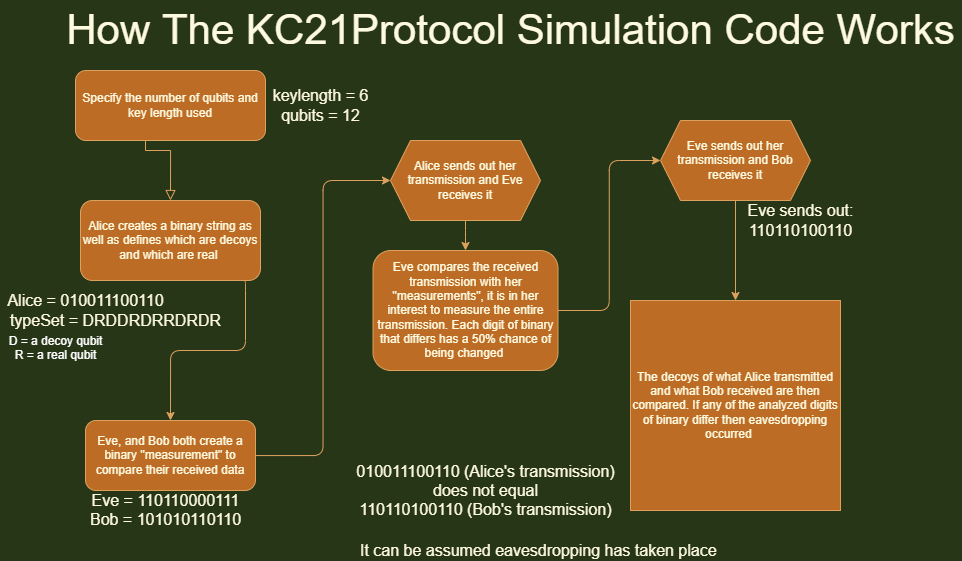

The diagram above was exported from draw.io. Its source (the exported page's mxGraphModel, read from the mxfile embedded in the PNG):
<mxGraphModel dx="1221" dy="644" grid="1" gridSize="10" guides="1" tooltips="1" connect="1" arrows="1" fold="1" page="1" pageScale="1" pageWidth="690" pageHeight="980" background="#283618" math="0" shadow="0">
  <root>
    <mxCell id="WIyWlLk6GJQsqaUBKTNV-0" />
    <mxCell id="WIyWlLk6GJQsqaUBKTNV-1" parent="WIyWlLk6GJQsqaUBKTNV-0" />
    <mxCell id="WIyWlLk6GJQsqaUBKTNV-2" value="" style="rounded=0;html=1;jettySize=auto;orthogonalLoop=1;fontSize=11;endArrow=block;endFill=0;endSize=8;strokeWidth=1;shadow=0;labelBackgroundColor=none;edgeStyle=orthogonalEdgeStyle;strokeColor=#DDA15E;fontColor=#FEFAE0;entryX=0.5;entryY=0;entryDx=0;entryDy=0;" parent="WIyWlLk6GJQsqaUBKTNV-1" source="WIyWlLk6GJQsqaUBKTNV-3" target="EzC7mpzPpoWe6K_UpEO2-0" edge="1">
      <mxGeometry relative="1" as="geometry">
        <mxPoint x="205" y="200" as="targetPoint" />
        <Array as="points">
          <mxPoint x="155" y="180" />
          <mxPoint x="180" y="180" />
        </Array>
      </mxGeometry>
    </mxCell>
    <mxCell id="WIyWlLk6GJQsqaUBKTNV-3" value="Specify the number of qubits and key length used" style="rounded=1;whiteSpace=wrap;html=1;fontSize=12;glass=0;strokeWidth=1;shadow=0;fillColor=#BC6C25;strokeColor=#DDA15E;fontColor=#FEFAE0;" parent="WIyWlLk6GJQsqaUBKTNV-1" vertex="1">
      <mxGeometry x="85" y="100" width="190" height="70" as="geometry" />
    </mxCell>
    <mxCell id="EzC7mpzPpoWe6K_UpEO2-3" style="edgeStyle=orthogonalEdgeStyle;curved=0;rounded=1;sketch=0;orthogonalLoop=1;jettySize=auto;html=1;entryX=0;entryY=0.5;entryDx=0;entryDy=0;fontColor=#FEFAE0;strokeColor=#DDA15E;fillColor=#BC6C25;" parent="WIyWlLk6GJQsqaUBKTNV-1" source="WIyWlLk6GJQsqaUBKTNV-7" target="EzC7mpzPpoWe6K_UpEO2-2" edge="1">
      <mxGeometry relative="1" as="geometry" />
    </mxCell>
    <mxCell id="WIyWlLk6GJQsqaUBKTNV-7" value="Eve, and Bob both create a binary &quot;measurement&quot; to compare their received data" style="rounded=1;whiteSpace=wrap;html=1;fontSize=12;glass=0;strokeWidth=1;shadow=0;fillColor=#BC6C25;strokeColor=#DDA15E;fontColor=#FEFAE0;" parent="WIyWlLk6GJQsqaUBKTNV-1" vertex="1">
      <mxGeometry x="95" y="450" width="170" height="70" as="geometry" />
    </mxCell>
    <mxCell id="EzC7mpzPpoWe6K_UpEO2-1" style="edgeStyle=orthogonalEdgeStyle;curved=0;rounded=1;sketch=0;orthogonalLoop=1;jettySize=auto;html=1;entryX=0.5;entryY=0;entryDx=0;entryDy=0;fontColor=#FEFAE0;strokeColor=#DDA15E;fillColor=#BC6C25;exitX=0.903;exitY=0.998;exitDx=0;exitDy=0;exitPerimeter=0;" parent="WIyWlLk6GJQsqaUBKTNV-1" source="EzC7mpzPpoWe6K_UpEO2-0" target="WIyWlLk6GJQsqaUBKTNV-7" edge="1">
      <mxGeometry relative="1" as="geometry">
        <Array as="points">
          <mxPoint x="255" y="310" />
          <mxPoint x="255" y="380" />
          <mxPoint x="180" y="380" />
        </Array>
      </mxGeometry>
    </mxCell>
    <mxCell id="EzC7mpzPpoWe6K_UpEO2-0" value="Alice creates a binary string as well as defines which are decoys and which are real&amp;nbsp;" style="rounded=1;whiteSpace=wrap;html=1;sketch=0;fontColor=#FEFAE0;strokeColor=#DDA15E;fillColor=#BC6C25;" parent="WIyWlLk6GJQsqaUBKTNV-1" vertex="1">
      <mxGeometry x="90" y="230" width="180" height="80" as="geometry" />
    </mxCell>
    <mxCell id="EzC7mpzPpoWe6K_UpEO2-5" style="edgeStyle=orthogonalEdgeStyle;curved=0;rounded=1;sketch=0;orthogonalLoop=1;jettySize=auto;html=1;entryX=0.5;entryY=0;entryDx=0;entryDy=0;fontColor=#FEFAE0;strokeColor=#DDA15E;fillColor=#BC6C25;" parent="WIyWlLk6GJQsqaUBKTNV-1" source="EzC7mpzPpoWe6K_UpEO2-2" target="EzC7mpzPpoWe6K_UpEO2-4" edge="1">
      <mxGeometry relative="1" as="geometry" />
    </mxCell>
    <mxCell id="EzC7mpzPpoWe6K_UpEO2-2" value="Alice sends out her transmission and Eve receives it" style="shape=hexagon;perimeter=hexagonPerimeter2;whiteSpace=wrap;html=1;fixedSize=1;rounded=0;sketch=0;fontColor=#FEFAE0;strokeColor=#DDA15E;fillColor=#BC6C25;" parent="WIyWlLk6GJQsqaUBKTNV-1" vertex="1">
      <mxGeometry x="400" y="170" width="150" height="80" as="geometry" />
    </mxCell>
    <mxCell id="EzC7mpzPpoWe6K_UpEO2-7" style="edgeStyle=orthogonalEdgeStyle;curved=0;rounded=1;sketch=0;orthogonalLoop=1;jettySize=auto;html=1;entryX=0;entryY=0.5;entryDx=0;entryDy=0;fontColor=#FEFAE0;strokeColor=#DDA15E;fillColor=#BC6C25;" parent="WIyWlLk6GJQsqaUBKTNV-1" source="EzC7mpzPpoWe6K_UpEO2-4" target="EzC7mpzPpoWe6K_UpEO2-6" edge="1">
      <mxGeometry relative="1" as="geometry" />
    </mxCell>
    <mxCell id="EzC7mpzPpoWe6K_UpEO2-4" value="Eve compares the received transmission with her &quot;measurements&quot;, it is in her interest to measure the entire transmission. Each digit of binary that differs has a 50% chance of being changed&amp;nbsp;" style="rounded=1;whiteSpace=wrap;html=1;sketch=0;fontColor=#FEFAE0;strokeColor=#DDA15E;fillColor=#BC6C25;" parent="WIyWlLk6GJQsqaUBKTNV-1" vertex="1">
      <mxGeometry x="382.5" y="280" width="185" height="120" as="geometry" />
    </mxCell>
    <mxCell id="EzC7mpzPpoWe6K_UpEO2-11" style="edgeStyle=orthogonalEdgeStyle;curved=0;rounded=1;sketch=0;orthogonalLoop=1;jettySize=auto;html=1;fontColor=#FEFAE0;strokeColor=#DDA15E;fillColor=#BC6C25;entryX=0.5;entryY=0;entryDx=0;entryDy=0;" parent="WIyWlLk6GJQsqaUBKTNV-1" source="EzC7mpzPpoWe6K_UpEO2-6" target="EzC7mpzPpoWe6K_UpEO2-10" edge="1">
      <mxGeometry relative="1" as="geometry">
        <mxPoint x="610" y="280" as="targetPoint" />
      </mxGeometry>
    </mxCell>
    <mxCell id="EzC7mpzPpoWe6K_UpEO2-6" value="Eve sends out her transmission and Bob receives it" style="shape=hexagon;perimeter=hexagonPerimeter2;whiteSpace=wrap;html=1;fixedSize=1;rounded=0;sketch=0;fontColor=#FEFAE0;strokeColor=#DDA15E;fillColor=#BC6C25;" parent="WIyWlLk6GJQsqaUBKTNV-1" vertex="1">
      <mxGeometry x="670" y="150" width="150" height="80" as="geometry" />
    </mxCell>
    <mxCell id="EzC7mpzPpoWe6K_UpEO2-10" value="The decoys of what Alice transmitted and what Bob received are then compared. If any of the analyzed digits of binary differ then eavesdropping occurred&amp;nbsp; &amp;nbsp;&amp;nbsp;" style="whiteSpace=wrap;html=1;aspect=fixed;rounded=0;sketch=0;fontColor=#FEFAE0;strokeColor=#DDA15E;fillColor=#BC6C25;" parent="WIyWlLk6GJQsqaUBKTNV-1" vertex="1">
      <mxGeometry x="640" y="330" width="210" height="210" as="geometry" />
    </mxCell>
    <mxCell id="EzC7mpzPpoWe6K_UpEO2-13" value="How The KC21Protocol&amp;nbsp;Simulation Code Works" style="text;html=1;resizable=0;autosize=1;align=center;verticalAlign=middle;points=[];fillColor=none;strokeColor=none;rounded=1;sketch=0;fontColor=#FEFAE0;strokeWidth=1;fontSize=42;" parent="WIyWlLk6GJQsqaUBKTNV-1" vertex="1">
      <mxGeometry x="70" y="30" width="900" height="60" as="geometry" />
    </mxCell>
    <mxCell id="EzC7mpzPpoWe6K_UpEO2-15" value="keylength = 6&lt;br&gt;qubits = 12" style="text;html=1;resizable=0;autosize=1;align=center;verticalAlign=middle;points=[];fillColor=none;strokeColor=none;rounded=0;sketch=0;fontSize=16;fontColor=#FEFAE0;" parent="WIyWlLk6GJQsqaUBKTNV-1" vertex="1">
      <mxGeometry x="275" y="115" width="110" height="40" as="geometry" />
    </mxCell>
    <mxCell id="EzC7mpzPpoWe6K_UpEO2-16" value="Alice = 010011100110" style="text;html=1;resizable=0;autosize=1;align=center;verticalAlign=middle;points=[];fillColor=none;strokeColor=none;rounded=0;sketch=0;fontSize=16;fontColor=#FEFAE0;" parent="WIyWlLk6GJQsqaUBKTNV-1" vertex="1">
      <mxGeometry x="10" y="320" width="170" height="20" as="geometry" />
    </mxCell>
    <mxCell id="EzC7mpzPpoWe6K_UpEO2-17" value="typeSet = DRDDRDRRDRDR" style="text;html=1;resizable=0;autosize=1;align=center;verticalAlign=middle;points=[];fillColor=none;strokeColor=none;rounded=0;sketch=0;fontSize=16;fontColor=#FEFAE0;" parent="WIyWlLk6GJQsqaUBKTNV-1" vertex="1">
      <mxGeometry x="10" y="340" width="230" height="20" as="geometry" />
    </mxCell>
    <mxCell id="EzC7mpzPpoWe6K_UpEO2-18" value="&lt;br&gt;Eve = 110110000111&lt;br&gt;Bob = 101010110110" style="text;html=1;resizable=0;autosize=1;align=center;verticalAlign=middle;points=[];fillColor=none;strokeColor=none;rounded=0;sketch=0;fontSize=16;fontColor=#FEFAE0;" parent="WIyWlLk6GJQsqaUBKTNV-1" vertex="1">
      <mxGeometry x="90" y="500" width="170" height="60" as="geometry" />
    </mxCell>
    <mxCell id="EzC7mpzPpoWe6K_UpEO2-20" value="Eve sends out:&lt;br&gt;110110100110" style="text;html=1;resizable=0;autosize=1;align=center;verticalAlign=middle;points=[];fillColor=none;strokeColor=none;rounded=0;sketch=0;fontSize=16;fontColor=#FEFAE0;" parent="WIyWlLk6GJQsqaUBKTNV-1" vertex="1">
      <mxGeometry x="750" y="230" width="120" height="40" as="geometry" />
    </mxCell>
    <mxCell id="EzC7mpzPpoWe6K_UpEO2-21" value="010011100110 (Alice's transmission)&lt;br&gt;does not equal&lt;br&gt;110110100110 (Bob's transmission)" style="text;html=1;resizable=0;autosize=1;align=center;verticalAlign=middle;points=[];fillColor=none;strokeColor=none;rounded=0;sketch=0;fontSize=16;fontColor=#FEFAE0;" parent="WIyWlLk6GJQsqaUBKTNV-1" vertex="1">
      <mxGeometry x="360" y="490" width="270" height="60" as="geometry" />
    </mxCell>
    <mxCell id="EzC7mpzPpoWe6K_UpEO2-22" value="It can be assumed eavesdropping has taken place&amp;nbsp;" style="text;html=1;resizable=0;autosize=1;align=center;verticalAlign=middle;points=[];fillColor=none;strokeColor=none;rounded=0;sketch=0;fontSize=16;fontColor=#FEFAE0;" parent="WIyWlLk6GJQsqaUBKTNV-1" vertex="1">
      <mxGeometry x="360" y="570" width="380" height="20" as="geometry" />
    </mxCell>
    <mxCell id="6vvPDwyl1fpHIXJRazmM-4" value="&lt;font color=&quot;#ffffff&quot;&gt;D = a decoy qubit&lt;br&gt;R = a real qubit&lt;br&gt;&lt;br&gt;&lt;/font&gt;" style="text;html=1;resizable=0;autosize=1;align=center;verticalAlign=middle;points=[];fillColor=none;strokeColor=none;rounded=0;" vertex="1" parent="WIyWlLk6GJQsqaUBKTNV-1">
      <mxGeometry x="10" y="360" width="110" height="50" as="geometry" />
    </mxCell>
  </root>
</mxGraphModel>